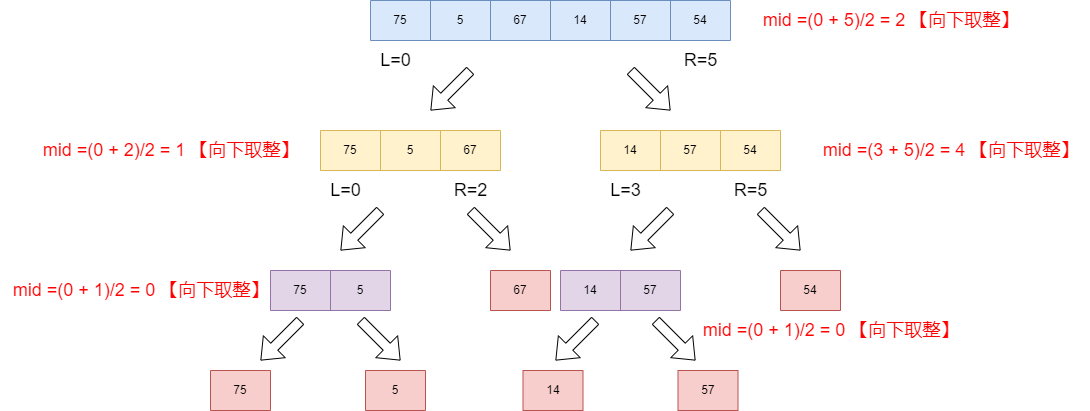

The diagram above was exported from draw.io. Its source (the exported page's mxGraphModel, read from the mxfile embedded in the PNG):
<mxGraphModel dx="1194" dy="728" grid="1" gridSize="10" guides="1" tooltips="1" connect="1" arrows="1" fold="1" page="1" pageScale="1" pageWidth="1169" pageHeight="1654" math="0" shadow="0">
  <root>
    <mxCell id="0" />
    <mxCell id="1" parent="0" />
    <mxCell id="9QYD_jFxXi5dFtaIuaj0-1" value="" style="shape=table;startSize=0;container=1;collapsible=0;childLayout=tableLayout;fillColor=#dae8fc;strokeColor=#6c8ebf;" vertex="1" parent="1">
      <mxGeometry x="380" y="210" width="360" height="40" as="geometry" />
    </mxCell>
    <mxCell id="9QYD_jFxXi5dFtaIuaj0-2" value="" style="shape=tableRow;horizontal=0;startSize=0;swimlaneHead=0;swimlaneBody=0;strokeColor=inherit;top=0;left=0;bottom=0;right=0;collapsible=0;dropTarget=0;fillColor=none;points=[[0,0.5],[1,0.5]];portConstraint=eastwest;" vertex="1" parent="9QYD_jFxXi5dFtaIuaj0-1">
      <mxGeometry width="360" height="40" as="geometry" />
    </mxCell>
    <mxCell id="9QYD_jFxXi5dFtaIuaj0-3" value="75" style="shape=partialRectangle;html=1;whiteSpace=wrap;connectable=0;strokeColor=inherit;overflow=hidden;fillColor=none;top=0;left=0;bottom=0;right=0;pointerEvents=1;" vertex="1" parent="9QYD_jFxXi5dFtaIuaj0-2">
      <mxGeometry width="60" height="40" as="geometry">
        <mxRectangle width="60" height="40" as="alternateBounds" />
      </mxGeometry>
    </mxCell>
    <mxCell id="9QYD_jFxXi5dFtaIuaj0-4" value="5" style="shape=partialRectangle;html=1;whiteSpace=wrap;connectable=0;strokeColor=inherit;overflow=hidden;fillColor=none;top=0;left=0;bottom=0;right=0;pointerEvents=1;" vertex="1" parent="9QYD_jFxXi5dFtaIuaj0-2">
      <mxGeometry x="60" width="60" height="40" as="geometry">
        <mxRectangle width="60" height="40" as="alternateBounds" />
      </mxGeometry>
    </mxCell>
    <mxCell id="9QYD_jFxXi5dFtaIuaj0-5" value="67" style="shape=partialRectangle;html=1;whiteSpace=wrap;connectable=0;strokeColor=inherit;overflow=hidden;fillColor=none;top=0;left=0;bottom=0;right=0;pointerEvents=1;" vertex="1" parent="9QYD_jFxXi5dFtaIuaj0-2">
      <mxGeometry x="120" width="60" height="40" as="geometry">
        <mxRectangle width="60" height="40" as="alternateBounds" />
      </mxGeometry>
    </mxCell>
    <mxCell id="9QYD_jFxXi5dFtaIuaj0-6" value="14" style="shape=partialRectangle;html=1;whiteSpace=wrap;connectable=0;strokeColor=inherit;overflow=hidden;fillColor=none;top=0;left=0;bottom=0;right=0;pointerEvents=1;" vertex="1" parent="9QYD_jFxXi5dFtaIuaj0-2">
      <mxGeometry x="180" width="60" height="40" as="geometry">
        <mxRectangle width="60" height="40" as="alternateBounds" />
      </mxGeometry>
    </mxCell>
    <mxCell id="9QYD_jFxXi5dFtaIuaj0-7" value="57" style="shape=partialRectangle;html=1;whiteSpace=wrap;connectable=0;strokeColor=inherit;overflow=hidden;fillColor=none;top=0;left=0;bottom=0;right=0;pointerEvents=1;" vertex="1" parent="9QYD_jFxXi5dFtaIuaj0-2">
      <mxGeometry x="240" width="60" height="40" as="geometry">
        <mxRectangle width="60" height="40" as="alternateBounds" />
      </mxGeometry>
    </mxCell>
    <mxCell id="9QYD_jFxXi5dFtaIuaj0-8" value="54" style="shape=partialRectangle;html=1;whiteSpace=wrap;connectable=0;strokeColor=inherit;overflow=hidden;fillColor=none;top=0;left=0;bottom=0;right=0;pointerEvents=1;" vertex="1" parent="9QYD_jFxXi5dFtaIuaj0-2">
      <mxGeometry x="300" width="60" height="40" as="geometry">
        <mxRectangle width="60" height="40" as="alternateBounds" />
      </mxGeometry>
    </mxCell>
    <mxCell id="9QYD_jFxXi5dFtaIuaj0-9" value="&lt;font style=&quot;font-size: 18px;&quot;&gt;L=0&lt;/font&gt;" style="text;html=1;align=center;verticalAlign=middle;resizable=0;points=[];autosize=1;strokeColor=none;fillColor=none;" vertex="1" parent="1">
      <mxGeometry x="380" y="250" width="50" height="40" as="geometry" />
    </mxCell>
    <mxCell id="9QYD_jFxXi5dFtaIuaj0-10" value="&lt;font style=&quot;font-size: 18px;&quot;&gt;R=5&lt;/font&gt;" style="text;html=1;align=center;verticalAlign=middle;resizable=0;points=[];autosize=1;strokeColor=none;fillColor=none;" vertex="1" parent="1">
      <mxGeometry x="680" y="250" width="60" height="40" as="geometry" />
    </mxCell>
    <mxCell id="9QYD_jFxXi5dFtaIuaj0-11" value="" style="shape=flexArrow;endArrow=classic;html=1;rounded=0;" edge="1" parent="1">
      <mxGeometry width="50" height="50" relative="1" as="geometry">
        <mxPoint x="480" y="280" as="sourcePoint" />
        <mxPoint x="440" y="320" as="targetPoint" />
      </mxGeometry>
    </mxCell>
    <mxCell id="9QYD_jFxXi5dFtaIuaj0-12" value="" style="shape=flexArrow;endArrow=classic;html=1;rounded=0;" edge="1" parent="1">
      <mxGeometry width="50" height="50" relative="1" as="geometry">
        <mxPoint x="640" y="280" as="sourcePoint" />
        <mxPoint x="680" y="320" as="targetPoint" />
      </mxGeometry>
    </mxCell>
    <mxCell id="9QYD_jFxXi5dFtaIuaj0-13" value="" style="shape=table;startSize=0;container=1;collapsible=0;childLayout=tableLayout;fillColor=#fff2cc;strokeColor=#d6b656;" vertex="1" parent="1">
      <mxGeometry x="330" y="340" width="180" height="40" as="geometry" />
    </mxCell>
    <mxCell id="9QYD_jFxXi5dFtaIuaj0-14" value="" style="shape=tableRow;horizontal=0;startSize=0;swimlaneHead=0;swimlaneBody=0;strokeColor=inherit;top=0;left=0;bottom=0;right=0;collapsible=0;dropTarget=0;fillColor=none;points=[[0,0.5],[1,0.5]];portConstraint=eastwest;" vertex="1" parent="9QYD_jFxXi5dFtaIuaj0-13">
      <mxGeometry width="180" height="40" as="geometry" />
    </mxCell>
    <mxCell id="9QYD_jFxXi5dFtaIuaj0-15" value="75" style="shape=partialRectangle;html=1;whiteSpace=wrap;connectable=0;strokeColor=inherit;overflow=hidden;fillColor=none;top=0;left=0;bottom=0;right=0;pointerEvents=1;" vertex="1" parent="9QYD_jFxXi5dFtaIuaj0-14">
      <mxGeometry width="60" height="40" as="geometry">
        <mxRectangle width="60" height="40" as="alternateBounds" />
      </mxGeometry>
    </mxCell>
    <mxCell id="9QYD_jFxXi5dFtaIuaj0-16" value="5" style="shape=partialRectangle;html=1;whiteSpace=wrap;connectable=0;strokeColor=inherit;overflow=hidden;fillColor=none;top=0;left=0;bottom=0;right=0;pointerEvents=1;" vertex="1" parent="9QYD_jFxXi5dFtaIuaj0-14">
      <mxGeometry x="60" width="60" height="40" as="geometry">
        <mxRectangle width="60" height="40" as="alternateBounds" />
      </mxGeometry>
    </mxCell>
    <mxCell id="9QYD_jFxXi5dFtaIuaj0-17" value="67" style="shape=partialRectangle;html=1;whiteSpace=wrap;connectable=0;strokeColor=inherit;overflow=hidden;fillColor=none;top=0;left=0;bottom=0;right=0;pointerEvents=1;" vertex="1" parent="9QYD_jFxXi5dFtaIuaj0-14">
      <mxGeometry x="120" width="60" height="40" as="geometry">
        <mxRectangle width="60" height="40" as="alternateBounds" />
      </mxGeometry>
    </mxCell>
    <mxCell id="9QYD_jFxXi5dFtaIuaj0-18" value="&lt;font style=&quot;font-size: 18px;&quot;&gt;L=0&lt;/font&gt;" style="text;html=1;align=center;verticalAlign=middle;resizable=0;points=[];autosize=1;strokeColor=none;fillColor=none;" vertex="1" parent="1">
      <mxGeometry x="330" y="380" width="50" height="40" as="geometry" />
    </mxCell>
    <mxCell id="9QYD_jFxXi5dFtaIuaj0-19" value="&lt;font style=&quot;font-size: 18px;&quot;&gt;R=2&lt;/font&gt;" style="text;html=1;align=center;verticalAlign=middle;resizable=0;points=[];autosize=1;strokeColor=none;fillColor=none;" vertex="1" parent="1">
      <mxGeometry x="450" y="380" width="60" height="40" as="geometry" />
    </mxCell>
    <mxCell id="9QYD_jFxXi5dFtaIuaj0-20" value="" style="shape=table;startSize=0;container=1;collapsible=0;childLayout=tableLayout;fillColor=#fff2cc;strokeColor=#d6b656;" vertex="1" parent="1">
      <mxGeometry x="610" y="340" width="180" height="40" as="geometry" />
    </mxCell>
    <mxCell id="9QYD_jFxXi5dFtaIuaj0-21" value="" style="shape=tableRow;horizontal=0;startSize=0;swimlaneHead=0;swimlaneBody=0;strokeColor=inherit;top=0;left=0;bottom=0;right=0;collapsible=0;dropTarget=0;fillColor=none;points=[[0,0.5],[1,0.5]];portConstraint=eastwest;" vertex="1" parent="9QYD_jFxXi5dFtaIuaj0-20">
      <mxGeometry width="180" height="40" as="geometry" />
    </mxCell>
    <mxCell id="9QYD_jFxXi5dFtaIuaj0-22" value="14" style="shape=partialRectangle;html=1;whiteSpace=wrap;connectable=0;strokeColor=inherit;overflow=hidden;fillColor=none;top=0;left=0;bottom=0;right=0;pointerEvents=1;" vertex="1" parent="9QYD_jFxXi5dFtaIuaj0-21">
      <mxGeometry width="60" height="40" as="geometry">
        <mxRectangle width="60" height="40" as="alternateBounds" />
      </mxGeometry>
    </mxCell>
    <mxCell id="9QYD_jFxXi5dFtaIuaj0-23" value="57" style="shape=partialRectangle;html=1;whiteSpace=wrap;connectable=0;strokeColor=inherit;overflow=hidden;fillColor=none;top=0;left=0;bottom=0;right=0;pointerEvents=1;" vertex="1" parent="9QYD_jFxXi5dFtaIuaj0-21">
      <mxGeometry x="60" width="60" height="40" as="geometry">
        <mxRectangle width="60" height="40" as="alternateBounds" />
      </mxGeometry>
    </mxCell>
    <mxCell id="9QYD_jFxXi5dFtaIuaj0-24" value="54" style="shape=partialRectangle;html=1;whiteSpace=wrap;connectable=0;strokeColor=inherit;overflow=hidden;fillColor=none;top=0;left=0;bottom=0;right=0;pointerEvents=1;" vertex="1" parent="9QYD_jFxXi5dFtaIuaj0-21">
      <mxGeometry x="120" width="60" height="40" as="geometry">
        <mxRectangle width="60" height="40" as="alternateBounds" />
      </mxGeometry>
    </mxCell>
    <mxCell id="9QYD_jFxXi5dFtaIuaj0-25" value="&lt;font style=&quot;font-size: 18px;&quot;&gt;L=3&lt;/font&gt;" style="text;html=1;align=center;verticalAlign=middle;resizable=0;points=[];autosize=1;strokeColor=none;fillColor=none;" vertex="1" parent="1">
      <mxGeometry x="610" y="380" width="50" height="40" as="geometry" />
    </mxCell>
    <mxCell id="9QYD_jFxXi5dFtaIuaj0-26" value="&lt;font style=&quot;font-size: 18px;&quot;&gt;R=5&lt;/font&gt;" style="text;html=1;align=center;verticalAlign=middle;resizable=0;points=[];autosize=1;strokeColor=none;fillColor=none;" vertex="1" parent="1">
      <mxGeometry x="730" y="380" width="60" height="40" as="geometry" />
    </mxCell>
    <mxCell id="9QYD_jFxXi5dFtaIuaj0-27" value="&lt;font color=&quot;#ff0000&quot; style=&quot;font-size: 18px;&quot;&gt;mid =(0 + 5)/2&amp;nbsp;= 2 【向下取整】&lt;/font&gt;" style="text;html=1;align=center;verticalAlign=middle;resizable=0;points=[];autosize=1;strokeColor=none;fillColor=none;" vertex="1" parent="1">
      <mxGeometry x="760" y="210" width="280" height="40" as="geometry" />
    </mxCell>
    <mxCell id="9QYD_jFxXi5dFtaIuaj0-28" value="&lt;font color=&quot;#ff0000&quot; style=&quot;font-size: 18px;&quot;&gt;mid =(0 + 2)/2&amp;nbsp;= 1 【向下取整】&lt;/font&gt;" style="text;html=1;align=center;verticalAlign=middle;resizable=0;points=[];autosize=1;strokeColor=none;fillColor=none;" vertex="1" parent="1">
      <mxGeometry x="40" y="340" width="280" height="40" as="geometry" />
    </mxCell>
    <mxCell id="9QYD_jFxXi5dFtaIuaj0-29" value="&lt;font color=&quot;#ff0000&quot; style=&quot;font-size: 18px;&quot;&gt;mid =(3 + 5)/2&amp;nbsp;= 4 【向下取整】&lt;/font&gt;" style="text;html=1;align=center;verticalAlign=middle;resizable=0;points=[];autosize=1;strokeColor=none;fillColor=none;" vertex="1" parent="1">
      <mxGeometry x="820" y="340" width="280" height="40" as="geometry" />
    </mxCell>
    <mxCell id="9QYD_jFxXi5dFtaIuaj0-30" value="" style="shape=flexArrow;endArrow=classic;html=1;rounded=0;" edge="1" parent="1">
      <mxGeometry width="50" height="50" relative="1" as="geometry">
        <mxPoint x="390" y="420" as="sourcePoint" />
        <mxPoint x="350" y="460" as="targetPoint" />
      </mxGeometry>
    </mxCell>
    <mxCell id="9QYD_jFxXi5dFtaIuaj0-31" value="" style="shape=flexArrow;endArrow=classic;html=1;rounded=0;" edge="1" parent="1">
      <mxGeometry width="50" height="50" relative="1" as="geometry">
        <mxPoint x="480" y="420" as="sourcePoint" />
        <mxPoint x="520" y="460" as="targetPoint" />
      </mxGeometry>
    </mxCell>
    <mxCell id="9QYD_jFxXi5dFtaIuaj0-32" value="" style="shape=table;startSize=0;container=1;collapsible=0;childLayout=tableLayout;fillColor=#e1d5e7;strokeColor=#9673a6;" vertex="1" parent="1">
      <mxGeometry x="280" y="480" width="120" height="40" as="geometry" />
    </mxCell>
    <mxCell id="9QYD_jFxXi5dFtaIuaj0-33" value="" style="shape=tableRow;horizontal=0;startSize=0;swimlaneHead=0;swimlaneBody=0;strokeColor=inherit;top=0;left=0;bottom=0;right=0;collapsible=0;dropTarget=0;fillColor=none;points=[[0,0.5],[1,0.5]];portConstraint=eastwest;" vertex="1" parent="9QYD_jFxXi5dFtaIuaj0-32">
      <mxGeometry width="120" height="40" as="geometry" />
    </mxCell>
    <mxCell id="9QYD_jFxXi5dFtaIuaj0-34" value="75" style="shape=partialRectangle;html=1;whiteSpace=wrap;connectable=0;strokeColor=inherit;overflow=hidden;fillColor=none;top=0;left=0;bottom=0;right=0;pointerEvents=1;" vertex="1" parent="9QYD_jFxXi5dFtaIuaj0-33">
      <mxGeometry width="60" height="40" as="geometry">
        <mxRectangle width="60" height="40" as="alternateBounds" />
      </mxGeometry>
    </mxCell>
    <mxCell id="9QYD_jFxXi5dFtaIuaj0-35" value="5" style="shape=partialRectangle;html=1;whiteSpace=wrap;connectable=0;strokeColor=inherit;overflow=hidden;fillColor=none;top=0;left=0;bottom=0;right=0;pointerEvents=1;" vertex="1" parent="9QYD_jFxXi5dFtaIuaj0-33">
      <mxGeometry x="60" width="60" height="40" as="geometry">
        <mxRectangle width="60" height="40" as="alternateBounds" />
      </mxGeometry>
    </mxCell>
    <mxCell id="9QYD_jFxXi5dFtaIuaj0-36" value="" style="shape=table;startSize=0;container=1;collapsible=0;childLayout=tableLayout;fillColor=#f8cecc;strokeColor=#b85450;" vertex="1" parent="1">
      <mxGeometry x="500" y="480" width="60" height="40" as="geometry" />
    </mxCell>
    <mxCell id="9QYD_jFxXi5dFtaIuaj0-37" value="" style="shape=tableRow;horizontal=0;startSize=0;swimlaneHead=0;swimlaneBody=0;strokeColor=inherit;top=0;left=0;bottom=0;right=0;collapsible=0;dropTarget=0;fillColor=none;points=[[0,0.5],[1,0.5]];portConstraint=eastwest;" vertex="1" parent="9QYD_jFxXi5dFtaIuaj0-36">
      <mxGeometry width="60" height="40" as="geometry" />
    </mxCell>
    <mxCell id="9QYD_jFxXi5dFtaIuaj0-38" value="67" style="shape=partialRectangle;html=1;whiteSpace=wrap;connectable=0;strokeColor=inherit;overflow=hidden;fillColor=none;top=0;left=0;bottom=0;right=0;pointerEvents=1;" vertex="1" parent="9QYD_jFxXi5dFtaIuaj0-37">
      <mxGeometry width="60" height="40" as="geometry">
        <mxRectangle width="60" height="40" as="alternateBounds" />
      </mxGeometry>
    </mxCell>
    <mxCell id="9QYD_jFxXi5dFtaIuaj0-39" value="" style="shape=flexArrow;endArrow=classic;html=1;rounded=0;" edge="1" parent="1">
      <mxGeometry width="50" height="50" relative="1" as="geometry">
        <mxPoint x="680" y="420" as="sourcePoint" />
        <mxPoint x="640" y="460" as="targetPoint" />
      </mxGeometry>
    </mxCell>
    <mxCell id="9QYD_jFxXi5dFtaIuaj0-40" value="" style="shape=flexArrow;endArrow=classic;html=1;rounded=0;" edge="1" parent="1">
      <mxGeometry width="50" height="50" relative="1" as="geometry">
        <mxPoint x="770" y="420" as="sourcePoint" />
        <mxPoint x="810" y="460" as="targetPoint" />
      </mxGeometry>
    </mxCell>
    <mxCell id="9QYD_jFxXi5dFtaIuaj0-41" value="" style="shape=table;startSize=0;container=1;collapsible=0;childLayout=tableLayout;fillColor=#e1d5e7;strokeColor=#9673a6;" vertex="1" parent="1">
      <mxGeometry x="570" y="480" width="120" height="40" as="geometry" />
    </mxCell>
    <mxCell id="9QYD_jFxXi5dFtaIuaj0-42" value="" style="shape=tableRow;horizontal=0;startSize=0;swimlaneHead=0;swimlaneBody=0;strokeColor=inherit;top=0;left=0;bottom=0;right=0;collapsible=0;dropTarget=0;fillColor=none;points=[[0,0.5],[1,0.5]];portConstraint=eastwest;" vertex="1" parent="9QYD_jFxXi5dFtaIuaj0-41">
      <mxGeometry width="120" height="40" as="geometry" />
    </mxCell>
    <mxCell id="9QYD_jFxXi5dFtaIuaj0-43" value="14" style="shape=partialRectangle;html=1;whiteSpace=wrap;connectable=0;strokeColor=inherit;overflow=hidden;fillColor=none;top=0;left=0;bottom=0;right=0;pointerEvents=1;" vertex="1" parent="9QYD_jFxXi5dFtaIuaj0-42">
      <mxGeometry width="60" height="40" as="geometry">
        <mxRectangle width="60" height="40" as="alternateBounds" />
      </mxGeometry>
    </mxCell>
    <mxCell id="9QYD_jFxXi5dFtaIuaj0-44" value="57" style="shape=partialRectangle;html=1;whiteSpace=wrap;connectable=0;strokeColor=inherit;overflow=hidden;fillColor=none;top=0;left=0;bottom=0;right=0;pointerEvents=1;" vertex="1" parent="9QYD_jFxXi5dFtaIuaj0-42">
      <mxGeometry x="60" width="60" height="40" as="geometry">
        <mxRectangle width="60" height="40" as="alternateBounds" />
      </mxGeometry>
    </mxCell>
    <mxCell id="9QYD_jFxXi5dFtaIuaj0-45" value="" style="shape=table;startSize=0;container=1;collapsible=0;childLayout=tableLayout;fillColor=#f8cecc;strokeColor=#b85450;" vertex="1" parent="1">
      <mxGeometry x="790" y="480" width="60" height="40" as="geometry" />
    </mxCell>
    <mxCell id="9QYD_jFxXi5dFtaIuaj0-46" value="" style="shape=tableRow;horizontal=0;startSize=0;swimlaneHead=0;swimlaneBody=0;strokeColor=inherit;top=0;left=0;bottom=0;right=0;collapsible=0;dropTarget=0;fillColor=none;points=[[0,0.5],[1,0.5]];portConstraint=eastwest;" vertex="1" parent="9QYD_jFxXi5dFtaIuaj0-45">
      <mxGeometry width="60" height="40" as="geometry" />
    </mxCell>
    <mxCell id="9QYD_jFxXi5dFtaIuaj0-47" value="54" style="shape=partialRectangle;html=1;whiteSpace=wrap;connectable=0;strokeColor=inherit;overflow=hidden;fillColor=none;top=0;left=0;bottom=0;right=0;pointerEvents=1;" vertex="1" parent="9QYD_jFxXi5dFtaIuaj0-46">
      <mxGeometry width="60" height="40" as="geometry">
        <mxRectangle width="60" height="40" as="alternateBounds" />
      </mxGeometry>
    </mxCell>
    <mxCell id="9QYD_jFxXi5dFtaIuaj0-48" value="" style="shape=flexArrow;endArrow=classic;html=1;rounded=0;" edge="1" parent="1">
      <mxGeometry width="50" height="50" relative="1" as="geometry">
        <mxPoint x="310" y="530" as="sourcePoint" />
        <mxPoint x="270" y="570" as="targetPoint" />
      </mxGeometry>
    </mxCell>
    <mxCell id="9QYD_jFxXi5dFtaIuaj0-49" value="" style="shape=flexArrow;endArrow=classic;html=1;rounded=0;" edge="1" parent="1">
      <mxGeometry width="50" height="50" relative="1" as="geometry">
        <mxPoint x="370" y="530" as="sourcePoint" />
        <mxPoint x="410" y="570" as="targetPoint" />
      </mxGeometry>
    </mxCell>
    <mxCell id="9QYD_jFxXi5dFtaIuaj0-50" value="" style="shape=flexArrow;endArrow=classic;html=1;rounded=0;" edge="1" parent="1">
      <mxGeometry width="50" height="50" relative="1" as="geometry">
        <mxPoint x="605" y="530" as="sourcePoint" />
        <mxPoint x="565" y="570" as="targetPoint" />
      </mxGeometry>
    </mxCell>
    <mxCell id="9QYD_jFxXi5dFtaIuaj0-51" value="" style="shape=flexArrow;endArrow=classic;html=1;rounded=0;" edge="1" parent="1">
      <mxGeometry width="50" height="50" relative="1" as="geometry">
        <mxPoint x="665" y="530" as="sourcePoint" />
        <mxPoint x="705" y="570" as="targetPoint" />
      </mxGeometry>
    </mxCell>
    <mxCell id="9QYD_jFxXi5dFtaIuaj0-52" value="" style="shape=table;startSize=0;container=1;collapsible=0;childLayout=tableLayout;fillColor=#f8cecc;strokeColor=#b85450;" vertex="1" parent="1">
      <mxGeometry x="220" y="580" width="60" height="40" as="geometry" />
    </mxCell>
    <mxCell id="9QYD_jFxXi5dFtaIuaj0-53" value="" style="shape=tableRow;horizontal=0;startSize=0;swimlaneHead=0;swimlaneBody=0;strokeColor=inherit;top=0;left=0;bottom=0;right=0;collapsible=0;dropTarget=0;fillColor=none;points=[[0,0.5],[1,0.5]];portConstraint=eastwest;" vertex="1" parent="9QYD_jFxXi5dFtaIuaj0-52">
      <mxGeometry width="60" height="40" as="geometry" />
    </mxCell>
    <mxCell id="9QYD_jFxXi5dFtaIuaj0-54" value="75" style="shape=partialRectangle;html=1;whiteSpace=wrap;connectable=0;strokeColor=inherit;overflow=hidden;fillColor=none;top=0;left=0;bottom=0;right=0;pointerEvents=1;" vertex="1" parent="9QYD_jFxXi5dFtaIuaj0-53">
      <mxGeometry width="60" height="40" as="geometry">
        <mxRectangle width="60" height="40" as="alternateBounds" />
      </mxGeometry>
    </mxCell>
    <mxCell id="9QYD_jFxXi5dFtaIuaj0-55" value="" style="shape=table;startSize=0;container=1;collapsible=0;childLayout=tableLayout;fillColor=#f8cecc;strokeColor=#b85450;" vertex="1" parent="1">
      <mxGeometry x="375" y="580" width="60" height="40" as="geometry" />
    </mxCell>
    <mxCell id="9QYD_jFxXi5dFtaIuaj0-56" value="" style="shape=tableRow;horizontal=0;startSize=0;swimlaneHead=0;swimlaneBody=0;strokeColor=inherit;top=0;left=0;bottom=0;right=0;collapsible=0;dropTarget=0;fillColor=none;points=[[0,0.5],[1,0.5]];portConstraint=eastwest;" vertex="1" parent="9QYD_jFxXi5dFtaIuaj0-55">
      <mxGeometry width="60" height="40" as="geometry" />
    </mxCell>
    <mxCell id="9QYD_jFxXi5dFtaIuaj0-57" value="5" style="shape=partialRectangle;html=1;whiteSpace=wrap;connectable=0;strokeColor=inherit;overflow=hidden;fillColor=none;top=0;left=0;bottom=0;right=0;pointerEvents=1;" vertex="1" parent="9QYD_jFxXi5dFtaIuaj0-56">
      <mxGeometry width="60" height="40" as="geometry">
        <mxRectangle width="60" height="40" as="alternateBounds" />
      </mxGeometry>
    </mxCell>
    <mxCell id="9QYD_jFxXi5dFtaIuaj0-58" value="" style="shape=table;startSize=0;container=1;collapsible=0;childLayout=tableLayout;fillColor=#f8cecc;strokeColor=#b85450;" vertex="1" parent="1">
      <mxGeometry x="532.5" y="580" width="60" height="40" as="geometry" />
    </mxCell>
    <mxCell id="9QYD_jFxXi5dFtaIuaj0-59" value="" style="shape=tableRow;horizontal=0;startSize=0;swimlaneHead=0;swimlaneBody=0;strokeColor=inherit;top=0;left=0;bottom=0;right=0;collapsible=0;dropTarget=0;fillColor=none;points=[[0,0.5],[1,0.5]];portConstraint=eastwest;" vertex="1" parent="9QYD_jFxXi5dFtaIuaj0-58">
      <mxGeometry width="60" height="40" as="geometry" />
    </mxCell>
    <mxCell id="9QYD_jFxXi5dFtaIuaj0-60" value="14" style="shape=partialRectangle;html=1;whiteSpace=wrap;connectable=0;strokeColor=inherit;overflow=hidden;fillColor=none;top=0;left=0;bottom=0;right=0;pointerEvents=1;" vertex="1" parent="9QYD_jFxXi5dFtaIuaj0-59">
      <mxGeometry width="60" height="40" as="geometry">
        <mxRectangle width="60" height="40" as="alternateBounds" />
      </mxGeometry>
    </mxCell>
    <mxCell id="9QYD_jFxXi5dFtaIuaj0-61" value="" style="shape=table;startSize=0;container=1;collapsible=0;childLayout=tableLayout;fillColor=#f8cecc;strokeColor=#b85450;" vertex="1" parent="1">
      <mxGeometry x="687.5" y="580" width="60" height="40" as="geometry" />
    </mxCell>
    <mxCell id="9QYD_jFxXi5dFtaIuaj0-62" value="" style="shape=tableRow;horizontal=0;startSize=0;swimlaneHead=0;swimlaneBody=0;strokeColor=inherit;top=0;left=0;bottom=0;right=0;collapsible=0;dropTarget=0;fillColor=none;points=[[0,0.5],[1,0.5]];portConstraint=eastwest;" vertex="1" parent="9QYD_jFxXi5dFtaIuaj0-61">
      <mxGeometry width="60" height="40" as="geometry" />
    </mxCell>
    <mxCell id="9QYD_jFxXi5dFtaIuaj0-63" value="57" style="shape=partialRectangle;html=1;whiteSpace=wrap;connectable=0;strokeColor=inherit;overflow=hidden;fillColor=none;top=0;left=0;bottom=0;right=0;pointerEvents=1;" vertex="1" parent="9QYD_jFxXi5dFtaIuaj0-62">
      <mxGeometry width="60" height="40" as="geometry">
        <mxRectangle width="60" height="40" as="alternateBounds" />
      </mxGeometry>
    </mxCell>
    <mxCell id="9QYD_jFxXi5dFtaIuaj0-64" value="&lt;font color=&quot;#ff0000&quot; style=&quot;font-size: 18px;&quot;&gt;mid =(0 + 1)/2&amp;nbsp;= 0 【向下取整】&lt;/font&gt;" style="text;html=1;align=center;verticalAlign=middle;resizable=0;points=[];autosize=1;strokeColor=none;fillColor=none;" vertex="1" parent="1">
      <mxGeometry x="10" y="480" width="280" height="40" as="geometry" />
    </mxCell>
    <mxCell id="9QYD_jFxXi5dFtaIuaj0-65" value="&lt;font color=&quot;#ff0000&quot; style=&quot;font-size: 18px;&quot;&gt;mid =(0 + 1)/2&amp;nbsp;= 0 【向下取整】&lt;/font&gt;" style="text;html=1;align=center;verticalAlign=middle;resizable=0;points=[];autosize=1;strokeColor=none;fillColor=none;" vertex="1" parent="1">
      <mxGeometry x="700" y="520" width="280" height="40" as="geometry" />
    </mxCell>
  </root>
</mxGraphModel>